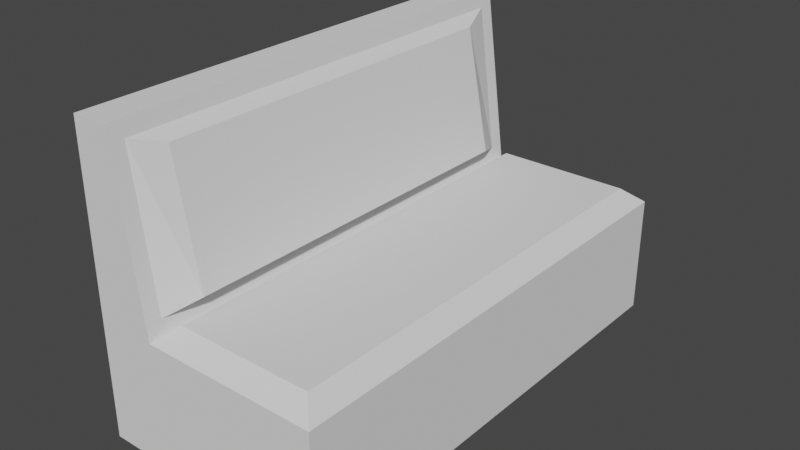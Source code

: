 # Source: booth.blend  (saved by Blender 2.82.7; exported with 4.5.12 LTS)
import bpy
from mathutils import Matrix  # noqa: F401  (used for matrix-valued properties, if any)

bpy.ops.wm.read_factory_settings(use_empty=True)
scene = bpy.context.scene
scene.name = 'Scene'

# ---- collections
col_collection = bpy.data.collections.new('Collection'); scene.collection.children.link(col_collection)

# ---- world
world_world = bpy.data.worlds.new('World'); scene.world = world_world
world_world.use_nodes = True; world_world.node_tree.nodes.clear()
_N = world_world.node_tree.nodes; _L = world_world.node_tree.links
n0 = _N.new('ShaderNodeOutputWorld'); n0.name = 'World Output'; n0.location = (300, 300)
n1 = _N.new('ShaderNodeBackground'); n1.name = 'Background'; n1.location = (10, 300)
n1.inputs[0].default_value = (0.05088, 0.05088, 0.05088, 1.0)
_L.new(n1.outputs[0], n0.inputs[0])
n0.is_active_output = True
world_world.color = (0.05088, 0.05088, 0.05088)
world_world.use_sun_shadow = False
world_world.sun_shadow_jitter_overblur = 0.0

# ---- meshes
me_cube_001 = bpy.data.meshes.new('Cube.001')
me_cube_001.from_pydata([(3.9, -4.0, 0.0), (3.589, -3.689, 2.261), (3.9, 4.0, 0.0), (3.589, 3.689, 2.261), (1.0, 4.0, 0.0), (1.311, 3.689, 2.261), (1.0, -4.0, 0.0), (1.311, -3.689, 2.261), (0.6341, 3.742, 4.744), (0.6341, -3.742, 4.744), (0.0, 4.0, 0.0), (0.0, 4.0, 2.0), (0.0, -4.0, 0.0), (0.0, -4.0, 2.0), (0.0, 4.0, 5.0), (0.0, -4.0, 5.0), (0.9659, 3.742, 2.256), (3.9, 4.0, 2.0), (3.9, -4.0, 2.0), (0.9659, -3.742, 2.256), (1.0, 4.0, 2.0), (1.0, -4.0, 2.0), (0.6, 4.0, 5.0), (0.6, -4.0, 5.0), (1.212, 3.199, 2.436), (1.212, -3.199, 2.436), (0.7958, 3.199, 4.564), (0.7958, -3.199, 4.564)], [], [(4, 20, 17, 2), (2, 17, 18, 0), (4, 2, 0, 6), (3, 5, 7, 1), (10, 4, 6, 12), (0, 18, 21, 6), (10, 11, 20, 4), (10, 12, 13, 11), (16, 8, 26, 24), (13, 21, 23, 15), (22, 14, 15, 23), (6, 21, 13, 12), (20, 11, 14, 22), (5, 3, 17, 20), (3, 1, 18, 17), (1, 7, 21, 18), (7, 5, 20, 21), (16, 19, 21, 20), (9, 8, 22, 23), (8, 16, 20, 22), (19, 9, 23, 21), (25, 24, 26, 27), (15, 14, 11, 13), (9, 19, 25, 27), (8, 9, 27, 26), (19, 16, 24, 25)])
_uv = me_cube_001.uv_layers.new(name='UVMap')
_uv.uv.foreach_set('vector', [0.7187, 0.6687, 0.6064, 0.6687, 0.6064, 0.4875, 0.7187, 0.4875, 0.9929, 1.0, 0.8815, 1.0, 0.8815, 0.5, 0.9929, 0.5, 0.2751, 5.96e-08, 0.438, 0.0, 0.438, 0.5, 0.2751, 0.5, 0.3153, 0.9806, 0.1874, 0.9806, 0.1874, 0.5194, 0.3153, 0.5194, 0.219, 5.96e-08, 0.2751, 5.96e-08, 0.2751, 0.5, 0.219, 0.5, 0.438, 2.98e-08, 0.5503, 0.0, 0.5503, 0.1813, 0.438, 0.1813, 0.7187, 0.7312, 0.6064, 0.7312, 0.6064, 0.6687, 0.7187, 0.6687, 0.219, 5.96e-08, 0.219, 0.5, 0.5503, 0.2437, 0.6064, 0.7312, 0.1555, 0.9839, 0.01448, 0.9839, 0.02571, 0.95, 0.1472, 0.95, 0.5503, 0.2437, 0.5503, 0.1813, 0.7187, 0.2062, 0.7187, 0.2437, 0.4002, 1.0, 0.3665, 1.0, 0.3665, 0.5, 0.4002, 0.5, 0.438, 0.1813, 0.5503, 0.1813, 0.5503, 0.2437, 0.438, 0.2438, 0.6064, 0.6687, 0.6064, 0.7312, 0.438, 0.7312, 0.438, 0.6938, 0.1874, 0.9806, 0.3153, 0.9806, 0.3328, 1.0, 0.1699, 1.0, 0.3153, 0.9806, 0.3153, 0.5194, 0.3328, 0.5, 0.3328, 1.0, 0.3153, 0.5194, 0.1874, 0.5194, 0.1699, 0.5, 0.3328, 0.5, 0.1874, 0.5194, 0.1874, 0.9806, 0.1699, 1.0, 0.1699, 0.5, 0.1555, 0.9839, 0.1555, 0.5161, 0.1699, 0.5, 0.1699, 1.0, 0.01448, 0.5161, 0.01448, 0.9839, 1.339e-07, 1.0, 0.0, 0.5, 0.01448, 0.9839, 0.1555, 0.9839, 0.1699, 1.0, 1.339e-07, 1.0, 0.1555, 0.5161, 0.01448, 0.5161, 0.0, 0.5, 0.1699, 0.5, 0.1472, 0.55, 0.1472, 0.95, 0.02571, 0.95, 0.02571, 0.55, 0.3665, 0.5, 0.3665, 1.0, 0.6064, 0.7312, 0.5503, 0.2437, 0.01448, 0.5161, 0.1555, 0.5161, 0.1472, 0.55, 0.02571, 0.55, 0.01448, 0.9839, 0.01448, 0.5161, 0.02571, 0.55, 0.02571, 0.95, 0.414, 0.9678, 0.414, 0.5, 0.4278, 0.5339, 0.4278, 0.9338])
me_cube_001.use_remesh_fix_poles = True
me_cube_001.use_remesh_preserve_attributes = False
me_cube_001.use_mirror_vertex_groups = False
me_cube_001.update()

# ---- objects
ob_cube = bpy.data.objects.new('Cube', me_cube_001)

# ---- transforms, parenting, visibility, modifiers, constraints
ob_cube.location = (0.0, 0.0, 0.0)
ob_cube.lineart.crease_threshold = 0.0

# ---- collection membership
col_collection.objects.link(ob_cube)

# ---- scene / render settings (as saved in the file)
scene.frame_start = 1; scene.frame_end = 250; scene.frame_set(1)
scene.render.engine = 'BLENDER_EEVEE_NEXT'
scene.cycles.use_denoising = False
scene.cycles.samples = 128
scene.cycles.sampling_pattern = 'TABULATED_SOBOL'
scene.cycles.use_adaptive_sampling = False
scene.cycles.use_light_tree = False
scene.view_settings.view_transform = 'Filmic'
bpy.context.view_layer.update()

# ---- added for rendering (the .blend has no active camera and no usable light): camera, sun
cam_auto = bpy.data.cameras.new('AutoCamera')
cam_auto.lens = 50.0
cam_auto.sensor_width = 36.0
cam_auto.clip_end = 1000.0
ob_auto_camera = bpy.data.objects.new('AutoCamera', cam_auto)
scene.collection.objects.link(ob_auto_camera)
ob_auto_camera.location = (11.395, -11.334, 10.056)
ob_auto_camera.rotation_euler = (1.09748, -7.21219e-08, 0.694738)
scene.camera = ob_auto_camera
light_auto_sun = bpy.data.lights.new('AutoSun', 'SUN')
light_auto_sun.energy = 3.0
light_auto_sun.angle = 0.0523599
ob_auto_sun = bpy.data.objects.new('AutoSun', light_auto_sun)
scene.collection.objects.link(ob_auto_sun)
ob_auto_sun.rotation_euler = (0.872665, 0.174533, 0.523599)
bpy.context.view_layer.update()
